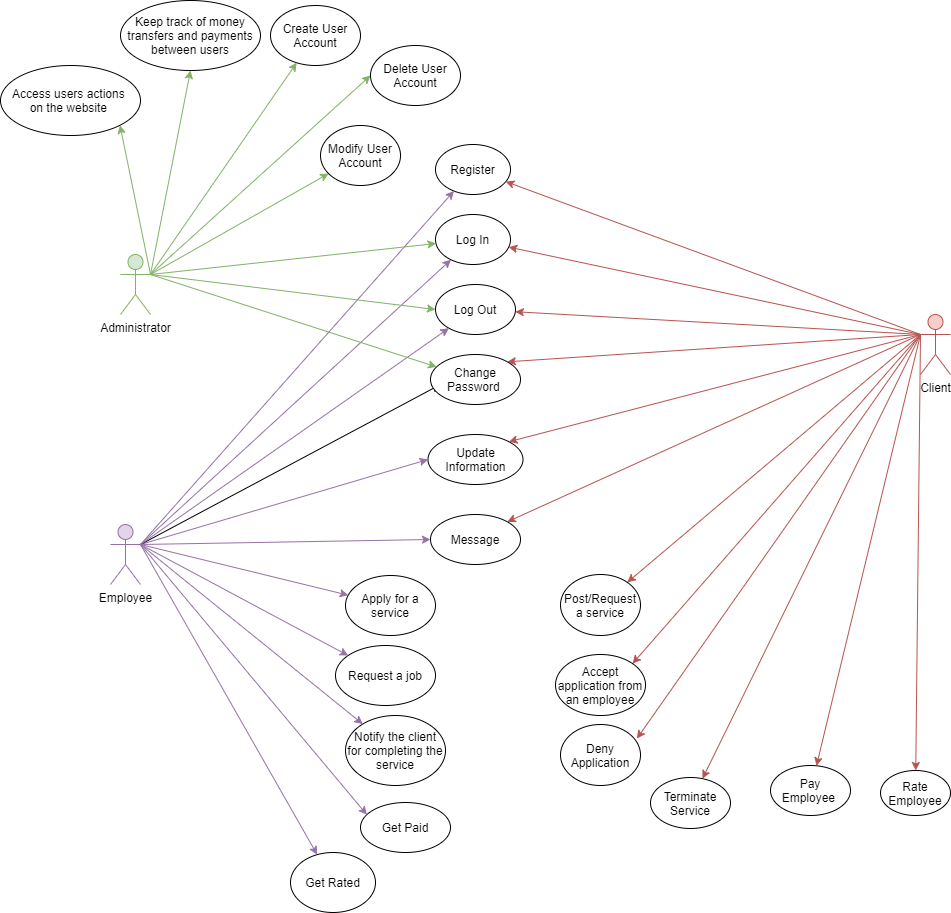

The diagram above was exported from draw.io. Its source (the exported page's mxGraphModel, read from the mxfile embedded in the PNG):
<mxGraphModel dx="1038" dy="579" grid="1" gridSize="10" guides="1" tooltips="1" connect="1" arrows="1" fold="1" page="1" pageScale="1" pageWidth="1169" pageHeight="1654" math="0" shadow="0">
  <root>
    <mxCell id="0" />
    <mxCell id="1" parent="0" />
    <mxCell id="pTR_J3ssW53nGYkAS5Vs-16" style="edgeStyle=none;rounded=0;orthogonalLoop=1;jettySize=auto;html=1;exitX=0;exitY=0.3333333333333333;exitDx=0;exitDy=0;exitPerimeter=0;fillColor=#f8cecc;strokeColor=#b85450;" parent="1" source="pTR_J3ssW53nGYkAS5Vs-1" target="pTR_J3ssW53nGYkAS5Vs-4" edge="1">
      <mxGeometry relative="1" as="geometry" />
    </mxCell>
    <mxCell id="pTR_J3ssW53nGYkAS5Vs-17" style="edgeStyle=none;rounded=0;orthogonalLoop=1;jettySize=auto;html=1;exitX=0;exitY=0.3333333333333333;exitDx=0;exitDy=0;exitPerimeter=0;fillColor=#f8cecc;strokeColor=#b85450;" parent="1" source="pTR_J3ssW53nGYkAS5Vs-1" target="pTR_J3ssW53nGYkAS5Vs-5" edge="1">
      <mxGeometry relative="1" as="geometry" />
    </mxCell>
    <mxCell id="pTR_J3ssW53nGYkAS5Vs-18" style="edgeStyle=none;rounded=0;orthogonalLoop=1;jettySize=auto;html=1;exitX=0;exitY=0.3333333333333333;exitDx=0;exitDy=0;exitPerimeter=0;fillColor=#f8cecc;strokeColor=#b85450;" parent="1" source="pTR_J3ssW53nGYkAS5Vs-1" target="pTR_J3ssW53nGYkAS5Vs-6" edge="1">
      <mxGeometry relative="1" as="geometry" />
    </mxCell>
    <mxCell id="pTR_J3ssW53nGYkAS5Vs-19" style="edgeStyle=none;rounded=0;orthogonalLoop=1;jettySize=auto;html=1;exitX=0;exitY=0.3333333333333333;exitDx=0;exitDy=0;exitPerimeter=0;entryX=1;entryY=0;entryDx=0;entryDy=0;fillColor=#f8cecc;strokeColor=#b85450;" parent="1" source="pTR_J3ssW53nGYkAS5Vs-1" target="pTR_J3ssW53nGYkAS5Vs-7" edge="1">
      <mxGeometry relative="1" as="geometry" />
    </mxCell>
    <mxCell id="pTR_J3ssW53nGYkAS5Vs-20" style="edgeStyle=none;rounded=0;orthogonalLoop=1;jettySize=auto;html=1;exitX=0;exitY=0.3333333333333333;exitDx=0;exitDy=0;exitPerimeter=0;entryX=1;entryY=0;entryDx=0;entryDy=0;fillColor=#f8cecc;strokeColor=#b85450;" parent="1" source="pTR_J3ssW53nGYkAS5Vs-1" target="pTR_J3ssW53nGYkAS5Vs-9" edge="1">
      <mxGeometry relative="1" as="geometry" />
    </mxCell>
    <mxCell id="pTR_J3ssW53nGYkAS5Vs-21" style="edgeStyle=none;rounded=0;orthogonalLoop=1;jettySize=auto;html=1;exitX=0;exitY=0.3333333333333333;exitDx=0;exitDy=0;exitPerimeter=0;entryX=1;entryY=0;entryDx=0;entryDy=0;fillColor=#f8cecc;strokeColor=#b85450;" parent="1" source="pTR_J3ssW53nGYkAS5Vs-1" target="pTR_J3ssW53nGYkAS5Vs-8" edge="1">
      <mxGeometry relative="1" as="geometry" />
    </mxCell>
    <mxCell id="pTR_J3ssW53nGYkAS5Vs-55" style="edgeStyle=none;rounded=0;orthogonalLoop=1;jettySize=auto;html=1;exitX=0;exitY=0.3333333333333333;exitDx=0;exitDy=0;exitPerimeter=0;entryX=1;entryY=0;entryDx=0;entryDy=0;fillColor=#f8cecc;strokeColor=#b85450;" parent="1" source="pTR_J3ssW53nGYkAS5Vs-1" target="pTR_J3ssW53nGYkAS5Vs-50" edge="1">
      <mxGeometry relative="1" as="geometry" />
    </mxCell>
    <mxCell id="pTR_J3ssW53nGYkAS5Vs-56" style="edgeStyle=none;rounded=0;orthogonalLoop=1;jettySize=auto;html=1;exitX=0;exitY=0.3333333333333333;exitDx=0;exitDy=0;exitPerimeter=0;fillColor=#f8cecc;strokeColor=#b85450;" parent="1" source="pTR_J3ssW53nGYkAS5Vs-1" target="pTR_J3ssW53nGYkAS5Vs-49" edge="1">
      <mxGeometry relative="1" as="geometry" />
    </mxCell>
    <mxCell id="pTR_J3ssW53nGYkAS5Vs-57" style="edgeStyle=none;rounded=0;orthogonalLoop=1;jettySize=auto;html=1;exitX=0;exitY=0.3333333333333333;exitDx=0;exitDy=0;exitPerimeter=0;entryX=0.955;entryY=0.231;entryDx=0;entryDy=0;entryPerimeter=0;fillColor=#f8cecc;strokeColor=#b85450;" parent="1" source="pTR_J3ssW53nGYkAS5Vs-1" target="pTR_J3ssW53nGYkAS5Vs-51" edge="1">
      <mxGeometry relative="1" as="geometry" />
    </mxCell>
    <mxCell id="pTR_J3ssW53nGYkAS5Vs-58" style="edgeStyle=none;rounded=0;orthogonalLoop=1;jettySize=auto;html=1;exitX=0;exitY=0.3333333333333333;exitDx=0;exitDy=0;exitPerimeter=0;fillColor=#f8cecc;strokeColor=#b85450;" parent="1" source="pTR_J3ssW53nGYkAS5Vs-1" target="pTR_J3ssW53nGYkAS5Vs-52" edge="1">
      <mxGeometry relative="1" as="geometry" />
    </mxCell>
    <mxCell id="pTR_J3ssW53nGYkAS5Vs-59" style="edgeStyle=none;rounded=0;orthogonalLoop=1;jettySize=auto;html=1;exitX=0;exitY=0.3333333333333333;exitDx=0;exitDy=0;exitPerimeter=0;fillColor=#f8cecc;strokeColor=#b85450;" parent="1" source="pTR_J3ssW53nGYkAS5Vs-1" target="pTR_J3ssW53nGYkAS5Vs-47" edge="1">
      <mxGeometry relative="1" as="geometry" />
    </mxCell>
    <mxCell id="pTR_J3ssW53nGYkAS5Vs-60" style="edgeStyle=none;rounded=0;orthogonalLoop=1;jettySize=auto;html=1;exitX=0;exitY=0.3333333333333333;exitDx=0;exitDy=0;exitPerimeter=0;fillColor=#f8cecc;strokeColor=#b85450;" parent="1" source="pTR_J3ssW53nGYkAS5Vs-1" target="pTR_J3ssW53nGYkAS5Vs-48" edge="1">
      <mxGeometry relative="1" as="geometry" />
    </mxCell>
    <mxCell id="pTR_J3ssW53nGYkAS5Vs-1" value="Client" style="shape=umlActor;verticalLabelPosition=bottom;verticalAlign=top;html=1;outlineConnect=0;fillColor=#f8cecc;strokeColor=#b85450;" parent="1" vertex="1">
      <mxGeometry x="1010" y="339" width="30" height="60" as="geometry" />
    </mxCell>
    <mxCell id="pTR_J3ssW53nGYkAS5Vs-23" style="edgeStyle=none;rounded=0;orthogonalLoop=1;jettySize=auto;html=1;exitX=1;exitY=0.3333333333333333;exitDx=0;exitDy=0;exitPerimeter=0;entryX=0;entryY=0.5;entryDx=0;entryDy=0;fillColor=#e1d5e7;strokeColor=#9673a6;" parent="1" source="pTR_J3ssW53nGYkAS5Vs-2" target="pTR_J3ssW53nGYkAS5Vs-8" edge="1">
      <mxGeometry relative="1" as="geometry" />
    </mxCell>
    <mxCell id="pTR_J3ssW53nGYkAS5Vs-24" style="edgeStyle=none;rounded=0;orthogonalLoop=1;jettySize=auto;html=1;exitX=1;exitY=0.3333333333333333;exitDx=0;exitDy=0;exitPerimeter=0;entryX=0;entryY=0.5;entryDx=0;entryDy=0;fillColor=#e1d5e7;strokeColor=#9673a6;" parent="1" source="pTR_J3ssW53nGYkAS5Vs-2" target="pTR_J3ssW53nGYkAS5Vs-9" edge="1">
      <mxGeometry relative="1" as="geometry" />
    </mxCell>
    <mxCell id="pTR_J3ssW53nGYkAS5Vs-25" style="edgeStyle=none;rounded=0;orthogonalLoop=1;jettySize=auto;html=1;exitX=1;exitY=0.3333333333333333;exitDx=0;exitDy=0;exitPerimeter=0;entryX=0.111;entryY=0.6;entryDx=0;entryDy=0;entryPerimeter=0;" parent="1" source="pTR_J3ssW53nGYkAS5Vs-2" target="pTR_J3ssW53nGYkAS5Vs-7" edge="1">
      <mxGeometry relative="1" as="geometry" />
    </mxCell>
    <mxCell id="pTR_J3ssW53nGYkAS5Vs-26" style="edgeStyle=none;rounded=0;orthogonalLoop=1;jettySize=auto;html=1;exitX=1;exitY=0.3333333333333333;exitDx=0;exitDy=0;exitPerimeter=0;fillColor=#e1d5e7;strokeColor=#9673a6;" parent="1" source="pTR_J3ssW53nGYkAS5Vs-2" target="pTR_J3ssW53nGYkAS5Vs-6" edge="1">
      <mxGeometry relative="1" as="geometry" />
    </mxCell>
    <mxCell id="pTR_J3ssW53nGYkAS5Vs-27" style="edgeStyle=none;rounded=0;orthogonalLoop=1;jettySize=auto;html=1;exitX=1;exitY=0.3333333333333333;exitDx=0;exitDy=0;exitPerimeter=0;fillColor=#e1d5e7;strokeColor=#9673a6;" parent="1" source="pTR_J3ssW53nGYkAS5Vs-2" target="pTR_J3ssW53nGYkAS5Vs-5" edge="1">
      <mxGeometry relative="1" as="geometry" />
    </mxCell>
    <mxCell id="pTR_J3ssW53nGYkAS5Vs-28" style="edgeStyle=none;rounded=0;orthogonalLoop=1;jettySize=auto;html=1;exitX=1;exitY=0.3333333333333333;exitDx=0;exitDy=0;exitPerimeter=0;fillColor=#e1d5e7;strokeColor=#9673a6;" parent="1" source="pTR_J3ssW53nGYkAS5Vs-2" target="pTR_J3ssW53nGYkAS5Vs-4" edge="1">
      <mxGeometry relative="1" as="geometry" />
    </mxCell>
    <mxCell id="pTR_J3ssW53nGYkAS5Vs-42" style="edgeStyle=none;rounded=0;orthogonalLoop=1;jettySize=auto;html=1;exitX=1;exitY=0.3333333333333333;exitDx=0;exitDy=0;exitPerimeter=0;fillColor=#e1d5e7;strokeColor=#9673a6;" parent="1" source="pTR_J3ssW53nGYkAS5Vs-2" target="pTR_J3ssW53nGYkAS5Vs-37" edge="1">
      <mxGeometry relative="1" as="geometry" />
    </mxCell>
    <mxCell id="pTR_J3ssW53nGYkAS5Vs-43" style="edgeStyle=none;rounded=0;orthogonalLoop=1;jettySize=auto;html=1;exitX=1;exitY=0.3333333333333333;exitDx=0;exitDy=0;exitPerimeter=0;fillColor=#e1d5e7;strokeColor=#9673a6;" parent="1" source="pTR_J3ssW53nGYkAS5Vs-2" target="pTR_J3ssW53nGYkAS5Vs-38" edge="1">
      <mxGeometry relative="1" as="geometry" />
    </mxCell>
    <mxCell id="pTR_J3ssW53nGYkAS5Vs-44" style="edgeStyle=none;rounded=0;orthogonalLoop=1;jettySize=auto;html=1;exitX=1;exitY=0.3333333333333333;exitDx=0;exitDy=0;exitPerimeter=0;fillColor=#e1d5e7;strokeColor=#9673a6;" parent="1" source="pTR_J3ssW53nGYkAS5Vs-2" target="pTR_J3ssW53nGYkAS5Vs-39" edge="1">
      <mxGeometry relative="1" as="geometry" />
    </mxCell>
    <mxCell id="pTR_J3ssW53nGYkAS5Vs-45" style="edgeStyle=none;rounded=0;orthogonalLoop=1;jettySize=auto;html=1;exitX=1;exitY=0.3333333333333333;exitDx=0;exitDy=0;exitPerimeter=0;entryX=0.071;entryY=0.244;entryDx=0;entryDy=0;entryPerimeter=0;fillColor=#e1d5e7;strokeColor=#9673a6;" parent="1" source="pTR_J3ssW53nGYkAS5Vs-2" target="pTR_J3ssW53nGYkAS5Vs-40" edge="1">
      <mxGeometry relative="1" as="geometry" />
    </mxCell>
    <mxCell id="pTR_J3ssW53nGYkAS5Vs-46" style="edgeStyle=none;rounded=0;orthogonalLoop=1;jettySize=auto;html=1;exitX=1;exitY=0.3333333333333333;exitDx=0;exitDy=0;exitPerimeter=0;fillColor=#e1d5e7;strokeColor=#9673a6;" parent="1" source="pTR_J3ssW53nGYkAS5Vs-2" target="pTR_J3ssW53nGYkAS5Vs-41" edge="1">
      <mxGeometry relative="1" as="geometry" />
    </mxCell>
    <mxCell id="pTR_J3ssW53nGYkAS5Vs-2" value="Employee" style="shape=umlActor;verticalLabelPosition=bottom;verticalAlign=top;html=1;outlineConnect=0;fillColor=#e1d5e7;strokeColor=#9673a6;" parent="1" vertex="1">
      <mxGeometry x="200" y="549" width="30" height="60" as="geometry" />
    </mxCell>
    <mxCell id="pTR_J3ssW53nGYkAS5Vs-11" style="rounded=0;orthogonalLoop=1;jettySize=auto;html=1;exitX=1;exitY=0.3333333333333333;exitDx=0;exitDy=0;exitPerimeter=0;fillColor=#d5e8d4;strokeColor=#82b366;" parent="1" source="pTR_J3ssW53nGYkAS5Vs-3" target="pTR_J3ssW53nGYkAS5Vs-5" edge="1">
      <mxGeometry relative="1" as="geometry" />
    </mxCell>
    <mxCell id="pTR_J3ssW53nGYkAS5Vs-12" style="edgeStyle=none;rounded=0;orthogonalLoop=1;jettySize=auto;html=1;exitX=1;exitY=0.3333333333333333;exitDx=0;exitDy=0;exitPerimeter=0;entryX=0;entryY=0.5;entryDx=0;entryDy=0;fillColor=#d5e8d4;strokeColor=#82b366;" parent="1" source="pTR_J3ssW53nGYkAS5Vs-3" target="pTR_J3ssW53nGYkAS5Vs-6" edge="1">
      <mxGeometry relative="1" as="geometry" />
    </mxCell>
    <mxCell id="pTR_J3ssW53nGYkAS5Vs-15" style="edgeStyle=none;rounded=0;orthogonalLoop=1;jettySize=auto;html=1;exitX=1;exitY=0.3333333333333333;exitDx=0;exitDy=0;exitPerimeter=0;fillColor=#d5e8d4;strokeColor=#82b366;" parent="1" source="pTR_J3ssW53nGYkAS5Vs-3" target="pTR_J3ssW53nGYkAS5Vs-7" edge="1">
      <mxGeometry relative="1" as="geometry" />
    </mxCell>
    <mxCell id="pTR_J3ssW53nGYkAS5Vs-32" style="edgeStyle=none;rounded=0;orthogonalLoop=1;jettySize=auto;html=1;exitX=1;exitY=0.3333333333333333;exitDx=0;exitDy=0;exitPerimeter=0;fillColor=#d5e8d4;strokeColor=#82b366;" parent="1" source="pTR_J3ssW53nGYkAS5Vs-3" target="pTR_J3ssW53nGYkAS5Vs-29" edge="1">
      <mxGeometry relative="1" as="geometry" />
    </mxCell>
    <mxCell id="pTR_J3ssW53nGYkAS5Vs-33" style="edgeStyle=none;rounded=0;orthogonalLoop=1;jettySize=auto;html=1;exitX=1;exitY=0.3333333333333333;exitDx=0;exitDy=0;exitPerimeter=0;entryX=0;entryY=0.5;entryDx=0;entryDy=0;fillColor=#d5e8d4;strokeColor=#82b366;" parent="1" source="pTR_J3ssW53nGYkAS5Vs-3" target="pTR_J3ssW53nGYkAS5Vs-30" edge="1">
      <mxGeometry relative="1" as="geometry" />
    </mxCell>
    <mxCell id="pTR_J3ssW53nGYkAS5Vs-34" style="edgeStyle=none;rounded=0;orthogonalLoop=1;jettySize=auto;html=1;exitX=1;exitY=0.3333333333333333;exitDx=0;exitDy=0;exitPerimeter=0;fillColor=#d5e8d4;strokeColor=#82b366;" parent="1" source="pTR_J3ssW53nGYkAS5Vs-3" target="pTR_J3ssW53nGYkAS5Vs-31" edge="1">
      <mxGeometry relative="1" as="geometry" />
    </mxCell>
    <mxCell id="fIgZsQr1cQXn9i2tOGhS-2" style="rounded=0;orthogonalLoop=1;jettySize=auto;html=1;exitX=1;exitY=0.3333333333333333;exitDx=0;exitDy=0;exitPerimeter=0;entryX=0.5;entryY=1;entryDx=0;entryDy=0;fillColor=#d5e8d4;strokeColor=#82b366;" edge="1" parent="1" source="pTR_J3ssW53nGYkAS5Vs-3" target="fIgZsQr1cQXn9i2tOGhS-1">
      <mxGeometry relative="1" as="geometry" />
    </mxCell>
    <mxCell id="fIgZsQr1cQXn9i2tOGhS-4" style="edgeStyle=none;rounded=0;orthogonalLoop=1;jettySize=auto;html=1;exitX=1;exitY=0.3333333333333333;exitDx=0;exitDy=0;exitPerimeter=0;entryX=1;entryY=1;entryDx=0;entryDy=0;fillColor=#d5e8d4;strokeColor=#82b366;" edge="1" parent="1" source="pTR_J3ssW53nGYkAS5Vs-3" target="fIgZsQr1cQXn9i2tOGhS-3">
      <mxGeometry relative="1" as="geometry" />
    </mxCell>
    <mxCell id="pTR_J3ssW53nGYkAS5Vs-3" value="Administrator" style="shape=umlActor;verticalLabelPosition=bottom;verticalAlign=top;html=1;outlineConnect=0;fillColor=#d5e8d4;strokeColor=#82b366;" parent="1" vertex="1">
      <mxGeometry x="210" y="279" width="30" height="60" as="geometry" />
    </mxCell>
    <mxCell id="pTR_J3ssW53nGYkAS5Vs-4" value="Register" style="ellipse;whiteSpace=wrap;html=1;" parent="1" vertex="1">
      <mxGeometry x="525" y="169" width="75" height="50" as="geometry" />
    </mxCell>
    <mxCell id="pTR_J3ssW53nGYkAS5Vs-5" value="Log In" style="ellipse;whiteSpace=wrap;html=1;" parent="1" vertex="1">
      <mxGeometry x="525" y="239" width="75" height="50" as="geometry" />
    </mxCell>
    <mxCell id="pTR_J3ssW53nGYkAS5Vs-6" value="Log Out" style="ellipse;whiteSpace=wrap;html=1;" parent="1" vertex="1">
      <mxGeometry x="525" y="309" width="80" height="50" as="geometry" />
    </mxCell>
    <mxCell id="pTR_J3ssW53nGYkAS5Vs-7" value="Change Password&amp;nbsp;" style="ellipse;whiteSpace=wrap;html=1;" parent="1" vertex="1">
      <mxGeometry x="520" y="379" width="90" height="50" as="geometry" />
    </mxCell>
    <mxCell id="pTR_J3ssW53nGYkAS5Vs-8" value="Message" style="ellipse;whiteSpace=wrap;html=1;" parent="1" vertex="1">
      <mxGeometry x="520" y="539" width="90" height="50" as="geometry" />
    </mxCell>
    <mxCell id="pTR_J3ssW53nGYkAS5Vs-9" value="Update Information" style="ellipse;whiteSpace=wrap;html=1;" parent="1" vertex="1">
      <mxGeometry x="517.5" y="459" width="95" height="50" as="geometry" />
    </mxCell>
    <mxCell id="pTR_J3ssW53nGYkAS5Vs-29" value="Create User Account" style="ellipse;whiteSpace=wrap;html=1;" parent="1" vertex="1">
      <mxGeometry x="360" y="30" width="90" height="60" as="geometry" />
    </mxCell>
    <mxCell id="pTR_J3ssW53nGYkAS5Vs-30" value="Delete User Account" style="ellipse;whiteSpace=wrap;html=1;" parent="1" vertex="1">
      <mxGeometry x="460" y="70" width="90" height="60" as="geometry" />
    </mxCell>
    <mxCell id="pTR_J3ssW53nGYkAS5Vs-31" value="Modify User Account" style="ellipse;whiteSpace=wrap;html=1;" parent="1" vertex="1">
      <mxGeometry x="410" y="150" width="80" height="60" as="geometry" />
    </mxCell>
    <mxCell id="pTR_J3ssW53nGYkAS5Vs-37" value="Apply for a service" style="ellipse;whiteSpace=wrap;html=1;" parent="1" vertex="1">
      <mxGeometry x="435" y="600" width="90" height="60" as="geometry" />
    </mxCell>
    <mxCell id="pTR_J3ssW53nGYkAS5Vs-38" value="Request a job" style="ellipse;whiteSpace=wrap;html=1;" parent="1" vertex="1">
      <mxGeometry x="425" y="670" width="100" height="60" as="geometry" />
    </mxCell>
    <mxCell id="pTR_J3ssW53nGYkAS5Vs-39" value="Notify the client for completing the service" style="ellipse;whiteSpace=wrap;html=1;" parent="1" vertex="1">
      <mxGeometry x="435" y="740" width="100" height="70" as="geometry" />
    </mxCell>
    <mxCell id="pTR_J3ssW53nGYkAS5Vs-40" value="Get Paid" style="ellipse;whiteSpace=wrap;html=1;" parent="1" vertex="1">
      <mxGeometry x="450" y="827" width="90" height="50" as="geometry" />
    </mxCell>
    <mxCell id="pTR_J3ssW53nGYkAS5Vs-41" value="Get Rated" style="ellipse;whiteSpace=wrap;html=1;" parent="1" vertex="1">
      <mxGeometry x="380" y="877" width="85" height="60" as="geometry" />
    </mxCell>
    <mxCell id="pTR_J3ssW53nGYkAS5Vs-47" value="Pay Employee&amp;nbsp;" style="ellipse;whiteSpace=wrap;html=1;" parent="1" vertex="1">
      <mxGeometry x="860" y="790" width="80" height="50" as="geometry" />
    </mxCell>
    <mxCell id="pTR_J3ssW53nGYkAS5Vs-48" value="Rate Employee" style="ellipse;whiteSpace=wrap;html=1;" parent="1" vertex="1">
      <mxGeometry x="970" y="795" width="70" height="45" as="geometry" />
    </mxCell>
    <mxCell id="pTR_J3ssW53nGYkAS5Vs-49" value="Post/Request a service" style="ellipse;whiteSpace=wrap;html=1;" parent="1" vertex="1">
      <mxGeometry x="650" y="599" width="80" height="61" as="geometry" />
    </mxCell>
    <mxCell id="pTR_J3ssW53nGYkAS5Vs-50" value="Accept application from an employee" style="ellipse;whiteSpace=wrap;html=1;" parent="1" vertex="1">
      <mxGeometry x="645" y="679" width="90" height="61" as="geometry" />
    </mxCell>
    <mxCell id="pTR_J3ssW53nGYkAS5Vs-51" value="Deny Application" style="ellipse;whiteSpace=wrap;html=1;" parent="1" vertex="1">
      <mxGeometry x="650" y="749" width="80" height="61" as="geometry" />
    </mxCell>
    <mxCell id="pTR_J3ssW53nGYkAS5Vs-52" value="Terminate Service" style="ellipse;whiteSpace=wrap;html=1;" parent="1" vertex="1">
      <mxGeometry x="740" y="802" width="80" height="51" as="geometry" />
    </mxCell>
    <mxCell id="fIgZsQr1cQXn9i2tOGhS-1" value="Keep track of money transfers and payments between users" style="ellipse;whiteSpace=wrap;html=1;" vertex="1" parent="1">
      <mxGeometry x="210" y="25" width="140" height="70" as="geometry" />
    </mxCell>
    <mxCell id="fIgZsQr1cQXn9i2tOGhS-3" value="Access users actions&amp;nbsp;&lt;br&gt;on the website&amp;nbsp;" style="ellipse;whiteSpace=wrap;html=1;" vertex="1" parent="1">
      <mxGeometry x="90" y="90" width="140" height="70" as="geometry" />
    </mxCell>
  </root>
</mxGraphModel>